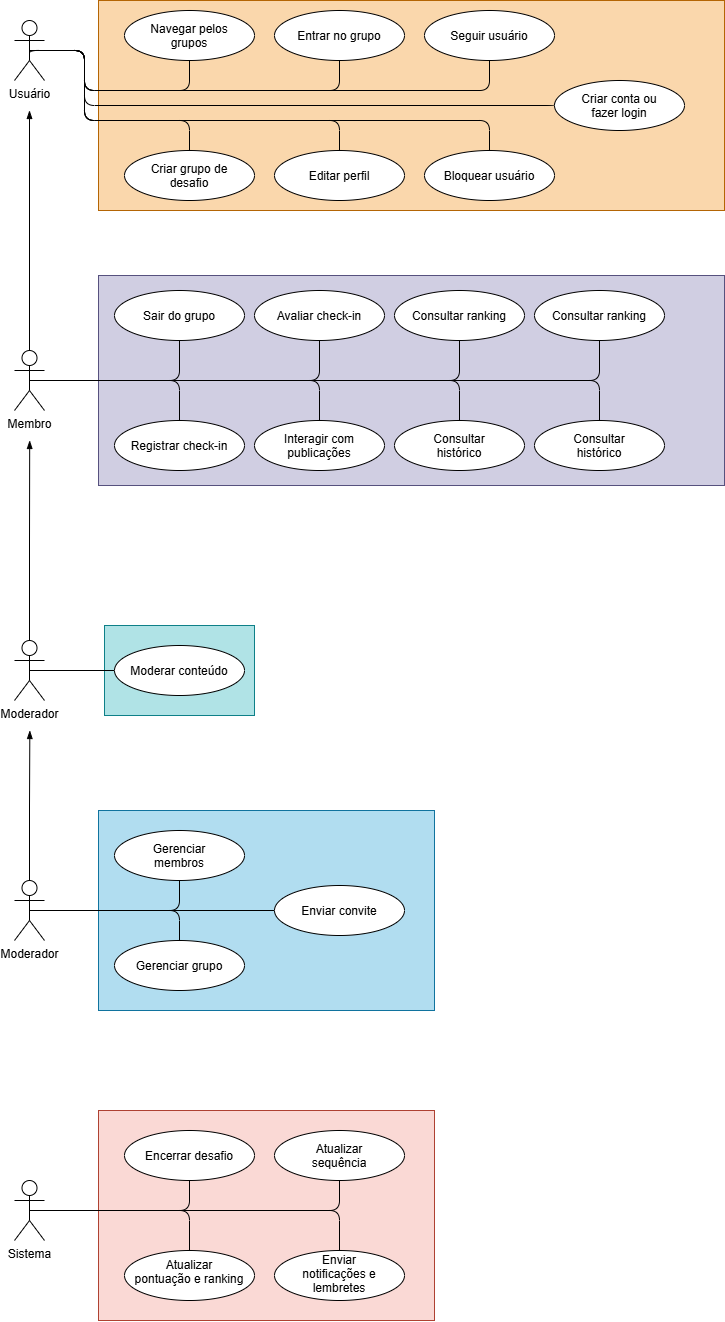

The diagram above was exported from draw.io. Its source (the exported page's mxGraphModel, read from the mxfile embedded in the PNG):
<mxGraphModel dx="1200" dy="890" grid="1" gridSize="10" guides="1" tooltips="1" connect="1" arrows="1" fold="1" page="1" pageScale="1" pageWidth="827" pageHeight="1169" math="0" shadow="0">
  <root>
    <mxCell id="0" />
    <mxCell id="1" parent="0" />
    <mxCell id="xfhtxlffiJpsbZo5SMV1-97" parent="1" style="whiteSpace=wrap;html=1;fillColor=#fad9d5;strokeColor=#ae4132;" value="" vertex="1">
      <mxGeometry height="210" width="336" x="134" y="1130" as="geometry" />
    </mxCell>
    <mxCell id="xfhtxlffiJpsbZo5SMV1-88" parent="1" style="whiteSpace=wrap;html=1;fillColor=#b1ddf0;strokeColor=#10739e;" value="" vertex="1">
      <mxGeometry height="200" width="336" x="134" y="830" as="geometry" />
    </mxCell>
    <mxCell id="xfhtxlffiJpsbZo5SMV1-83" parent="1" style="whiteSpace=wrap;html=1;fillColor=#b0e3e6;strokeColor=#0e8088;" value="" vertex="1">
      <mxGeometry height="90" width="150" x="140" y="645" as="geometry" />
    </mxCell>
    <mxCell id="xfhtxlffiJpsbZo5SMV1-63" parent="1" style="whiteSpace=wrap;html=1;fillColor=#d0cee2;strokeColor=#56517e;" value="" vertex="1">
      <mxGeometry height="210" width="626" x="134" y="295" as="geometry" />
    </mxCell>
    <mxCell id="xfhtxlffiJpsbZo5SMV1-39" parent="1" style="whiteSpace=wrap;html=1;fillColor=#fad7ac;strokeColor=#b46504;" value="" vertex="1">
      <mxGeometry height="210" width="626" x="134" y="20" as="geometry" />
    </mxCell>
    <mxCell id="xfhtxlffiJpsbZo5SMV1-52" edge="1" parent="1" source="xfhtxlffiJpsbZo5SMV1-40" style="edgeStyle=orthogonalEdgeStyle;rounded=1;orthogonalLoop=1;jettySize=auto;html=1;exitX=0.5;exitY=0.5;exitDx=0;exitDy=0;exitPerimeter=0;entryX=0.5;entryY=1;entryDx=0;entryDy=0;defaultLabelBackgroundColor=gap;startArrow=none;startFill=0;curved=0;endArrow=none;endFill=0;" target="xfhtxlffiJpsbZo5SMV1-42">
      <mxGeometry relative="1" as="geometry">
        <Array as="points">
          <mxPoint x="120" y="70" />
          <mxPoint x="120" y="110" />
          <mxPoint x="225" y="110" />
        </Array>
      </mxGeometry>
    </mxCell>
    <mxCell id="xfhtxlffiJpsbZo5SMV1-53" edge="1" parent="1" source="xfhtxlffiJpsbZo5SMV1-40" style="edgeStyle=orthogonalEdgeStyle;rounded=1;orthogonalLoop=1;jettySize=auto;html=1;exitX=0.5;exitY=0.5;exitDx=0;exitDy=0;exitPerimeter=0;entryX=0.5;entryY=1;entryDx=0;entryDy=0;defaultLabelBackgroundColor=gap;endArrow=none;endFill=0;curved=0;">
      <mxGeometry relative="1" x="-0.05" as="geometry">
        <Array as="points">
          <mxPoint x="120" y="70" />
          <mxPoint x="120" y="110" />
          <mxPoint x="375" y="110" />
        </Array>
        <mxPoint x="65" y="50.000000000000114" as="sourcePoint" />
        <mxPoint x="375" y="60" as="targetPoint" />
      </mxGeometry>
    </mxCell>
    <mxCell id="xfhtxlffiJpsbZo5SMV1-54" edge="1" parent="1" source="xfhtxlffiJpsbZo5SMV1-40" style="edgeStyle=orthogonalEdgeStyle;rounded=1;orthogonalLoop=1;jettySize=auto;html=1;exitX=0.5;exitY=0.5;exitDx=0;exitDy=0;exitPerimeter=0;entryX=0.5;entryY=1;entryDx=0;entryDy=0;defaultLabelBackgroundColor=gap;curved=0;endArrow=none;endFill=0;" target="xfhtxlffiJpsbZo5SMV1-48">
      <mxGeometry relative="1" as="geometry">
        <Array as="points">
          <mxPoint x="120" y="70" />
          <mxPoint x="120" y="110" />
          <mxPoint x="525" y="110" />
        </Array>
      </mxGeometry>
    </mxCell>
    <mxCell id="xfhtxlffiJpsbZo5SMV1-56" edge="1" parent="1" style="edgeStyle=orthogonalEdgeStyle;rounded=1;orthogonalLoop=1;jettySize=auto;html=1;exitX=0.5;exitY=0.5;exitDx=0;exitDy=0;exitPerimeter=0;entryX=0;entryY=0.5;entryDx=0;entryDy=0;defaultLabelBackgroundColor=gap;curved=0;endArrow=none;endFill=0;">
      <mxGeometry relative="1" x="0.0187" as="geometry">
        <Array as="points">
          <mxPoint x="65" y="70" />
          <mxPoint x="120" y="70" />
          <mxPoint x="120" y="125" />
          <mxPoint x="590" y="125" />
        </Array>
        <mxPoint x="64.99999999999989" y="75" as="sourcePoint" />
        <mxPoint x="590" y="123" as="targetPoint" />
      </mxGeometry>
    </mxCell>
    <mxCell id="xfhtxlffiJpsbZo5SMV1-57" edge="1" parent="1" source="xfhtxlffiJpsbZo5SMV1-40" style="edgeStyle=orthogonalEdgeStyle;rounded=1;orthogonalLoop=1;jettySize=auto;html=1;exitX=0.5;exitY=0.5;exitDx=0;exitDy=0;exitPerimeter=0;entryX=0.5;entryY=0;entryDx=0;entryDy=0;defaultLabelBackgroundColor=gap;curved=0;endArrow=none;endFill=0;" target="xfhtxlffiJpsbZo5SMV1-43">
      <mxGeometry relative="1" as="geometry">
        <Array as="points">
          <mxPoint x="120" y="70" />
          <mxPoint x="120" y="140" />
          <mxPoint x="225" y="140" />
        </Array>
      </mxGeometry>
    </mxCell>
    <mxCell id="xfhtxlffiJpsbZo5SMV1-58" edge="1" parent="1" source="xfhtxlffiJpsbZo5SMV1-40" style="edgeStyle=orthogonalEdgeStyle;rounded=1;orthogonalLoop=1;jettySize=auto;html=1;exitX=0.5;exitY=0.5;exitDx=0;exitDy=0;exitPerimeter=0;defaultLabelBackgroundColor=gap;curved=0;endArrow=none;endFill=0;" target="xfhtxlffiJpsbZo5SMV1-47">
      <mxGeometry relative="1" as="geometry">
        <Array as="points">
          <mxPoint x="120" y="70" />
          <mxPoint x="120" y="140" />
          <mxPoint x="375" y="140" />
        </Array>
      </mxGeometry>
    </mxCell>
    <mxCell id="xfhtxlffiJpsbZo5SMV1-59" edge="1" parent="1" source="xfhtxlffiJpsbZo5SMV1-40" style="edgeStyle=orthogonalEdgeStyle;rounded=1;orthogonalLoop=1;jettySize=auto;html=1;exitX=0.5;exitY=0.5;exitDx=0;exitDy=0;exitPerimeter=0;defaultLabelBackgroundColor=gap;curved=0;endArrow=none;endFill=0;" target="xfhtxlffiJpsbZo5SMV1-49">
      <mxGeometry relative="1" as="geometry">
        <Array as="points">
          <mxPoint x="120" y="70" />
          <mxPoint x="120" y="140" />
          <mxPoint x="525" y="140" />
        </Array>
      </mxGeometry>
    </mxCell>
    <mxCell id="xfhtxlffiJpsbZo5SMV1-40" parent="1" style="shape=umlActor;verticalLabelPosition=bottom;verticalAlign=top;html=1;outlineConnect=0;labelPerimeter=1;" value="Usuário" vertex="1">
      <mxGeometry height="60" width="30" x="50" y="40" as="geometry" />
    </mxCell>
    <mxCell id="xfhtxlffiJpsbZo5SMV1-62" edge="1" parent="1" source="xfhtxlffiJpsbZo5SMV1-41" style="edgeStyle=orthogonalEdgeStyle;rounded=0;orthogonalLoop=1;jettySize=auto;html=1;exitX=0.5;exitY=0;exitDx=0;exitDy=0;exitPerimeter=0;defaultLabelBackgroundColor=gap;endArrow=blockThin;endFill=1;">
      <mxGeometry relative="1" x="0.0539" as="geometry">
        <mxPoint x="65.19" y="460" as="targetPoint" />
      </mxGeometry>
    </mxCell>
    <mxCell id="xfhtxlffiJpsbZo5SMV1-85" edge="1" parent="1" source="xfhtxlffiJpsbZo5SMV1-41" style="edgeStyle=orthogonalEdgeStyle;rounded=1;orthogonalLoop=1;jettySize=auto;html=1;exitX=0.5;exitY=0.5;exitDx=0;exitDy=0;exitPerimeter=0;entryX=0;entryY=0.5;entryDx=0;entryDy=0;defaultLabelBackgroundColor=gap;curved=0;endArrow=none;endFill=0;" target="xfhtxlffiJpsbZo5SMV1-84">
      <mxGeometry relative="1" as="geometry" />
    </mxCell>
    <mxCell id="xfhtxlffiJpsbZo5SMV1-41" parent="1" style="shape=umlActor;verticalLabelPosition=bottom;verticalAlign=top;html=1;outlineConnect=0;labelPerimeter=1;" value="Moderador" vertex="1">
      <mxGeometry height="60" width="30" x="50" y="660" as="geometry" />
    </mxCell>
    <mxCell id="xfhtxlffiJpsbZo5SMV1-42" parent="1" style="ellipse;whiteSpace=wrap;html=1;shapeInside=1;" value="Navegar pelos grupos" vertex="1">
      <mxGeometry height="50" width="130" x="160" y="30" as="geometry" />
    </mxCell>
    <mxCell id="xfhtxlffiJpsbZo5SMV1-43" parent="1" style="ellipse;whiteSpace=wrap;html=1;shapeInside=1;" value="Criar grupo de desafio" vertex="1">
      <mxGeometry height="50" width="130" x="160" y="170" as="geometry" />
    </mxCell>
    <mxCell id="xfhtxlffiJpsbZo5SMV1-46" parent="1" style="ellipse;whiteSpace=wrap;html=1;shapeInside=1;" value="Entrar no grupo" vertex="1">
      <mxGeometry height="50" width="130" x="310" y="30" as="geometry" />
    </mxCell>
    <mxCell id="xfhtxlffiJpsbZo5SMV1-47" parent="1" style="ellipse;whiteSpace=wrap;html=1;shapeInside=1;" value="Editar perfil" vertex="1">
      <mxGeometry height="50" width="130" x="310" y="170" as="geometry" />
    </mxCell>
    <mxCell id="xfhtxlffiJpsbZo5SMV1-48" parent="1" style="ellipse;whiteSpace=wrap;html=1;shapeInside=1;" value="Seguir usuário" vertex="1">
      <mxGeometry height="50" width="130" x="460" y="30" as="geometry" />
    </mxCell>
    <mxCell id="xfhtxlffiJpsbZo5SMV1-49" parent="1" style="ellipse;whiteSpace=wrap;html=1;shapeInside=1;" value="Bloquear usuário" vertex="1">
      <mxGeometry height="50" width="130" x="460" y="170" as="geometry" />
    </mxCell>
    <mxCell id="xfhtxlffiJpsbZo5SMV1-50" parent="1" style="ellipse;whiteSpace=wrap;html=1;shapeInside=1;" value="Criar conta ou fazer login" vertex="1">
      <mxGeometry height="50" width="130" x="590" y="100" as="geometry" />
    </mxCell>
    <mxCell id="xfhtxlffiJpsbZo5SMV1-72" edge="1" parent="1" source="xfhtxlffiJpsbZo5SMV1-51" style="edgeStyle=orthogonalEdgeStyle;rounded=1;orthogonalLoop=1;jettySize=auto;html=1;exitX=0.5;exitY=0.5;exitDx=0;exitDy=0;exitPerimeter=0;entryX=0.5;entryY=1;entryDx=0;entryDy=0;defaultLabelBackgroundColor=gap;curved=0;endArrow=none;endFill=0;" target="xfhtxlffiJpsbZo5SMV1-64">
      <mxGeometry relative="1" as="geometry" />
    </mxCell>
    <mxCell id="xfhtxlffiJpsbZo5SMV1-73" edge="1" parent="1" source="xfhtxlffiJpsbZo5SMV1-51" style="edgeStyle=orthogonalEdgeStyle;rounded=1;orthogonalLoop=1;jettySize=auto;html=1;exitX=0.5;exitY=0.5;exitDx=0;exitDy=0;exitPerimeter=0;entryX=0.5;entryY=1;entryDx=0;entryDy=0;defaultLabelBackgroundColor=gap;curved=0;endArrow=none;endFill=0;" target="xfhtxlffiJpsbZo5SMV1-66">
      <mxGeometry relative="1" as="geometry" />
    </mxCell>
    <mxCell id="xfhtxlffiJpsbZo5SMV1-74" edge="1" parent="1" source="xfhtxlffiJpsbZo5SMV1-51" style="edgeStyle=orthogonalEdgeStyle;rounded=1;orthogonalLoop=1;jettySize=auto;html=1;exitX=0.5;exitY=0.5;exitDx=0;exitDy=0;exitPerimeter=0;defaultLabelBackgroundColor=gap;curved=0;endArrow=none;endFill=0;" target="xfhtxlffiJpsbZo5SMV1-68">
      <mxGeometry relative="1" as="geometry" />
    </mxCell>
    <mxCell id="xfhtxlffiJpsbZo5SMV1-75" edge="1" parent="1" source="xfhtxlffiJpsbZo5SMV1-51" style="edgeStyle=orthogonalEdgeStyle;rounded=1;orthogonalLoop=1;jettySize=auto;html=1;exitX=0.5;exitY=0.5;exitDx=0;exitDy=0;exitPerimeter=0;defaultLabelBackgroundColor=gap;curved=0;endArrow=none;endFill=0;" target="xfhtxlffiJpsbZo5SMV1-70">
      <mxGeometry relative="1" as="geometry" />
    </mxCell>
    <mxCell id="xfhtxlffiJpsbZo5SMV1-76" edge="1" parent="1" source="xfhtxlffiJpsbZo5SMV1-51" style="edgeStyle=orthogonalEdgeStyle;rounded=1;orthogonalLoop=1;jettySize=auto;html=1;exitX=0.5;exitY=0.5;exitDx=0;exitDy=0;exitPerimeter=0;entryX=0.5;entryY=0;entryDx=0;entryDy=0;defaultLabelBackgroundColor=gap;curved=0;endArrow=none;endFill=0;" target="xfhtxlffiJpsbZo5SMV1-71">
      <mxGeometry relative="1" as="geometry" />
    </mxCell>
    <mxCell id="xfhtxlffiJpsbZo5SMV1-77" edge="1" parent="1" source="xfhtxlffiJpsbZo5SMV1-51" style="edgeStyle=orthogonalEdgeStyle;rounded=1;orthogonalLoop=1;jettySize=auto;html=1;exitX=0.5;exitY=0.5;exitDx=0;exitDy=0;exitPerimeter=0;defaultLabelBackgroundColor=gap;curved=0;endArrow=none;endFill=0;" target="xfhtxlffiJpsbZo5SMV1-69">
      <mxGeometry relative="1" as="geometry" />
    </mxCell>
    <mxCell id="xfhtxlffiJpsbZo5SMV1-78" edge="1" parent="1" source="xfhtxlffiJpsbZo5SMV1-51" style="edgeStyle=orthogonalEdgeStyle;rounded=1;orthogonalLoop=1;jettySize=auto;html=1;exitX=0.5;exitY=0.5;exitDx=0;exitDy=0;exitPerimeter=0;entryX=0.5;entryY=0;entryDx=0;entryDy=0;defaultLabelBackgroundColor=gap;curved=0;endArrow=none;endFill=0;" target="xfhtxlffiJpsbZo5SMV1-67">
      <mxGeometry relative="1" as="geometry" />
    </mxCell>
    <mxCell id="xfhtxlffiJpsbZo5SMV1-79" edge="1" parent="1" source="xfhtxlffiJpsbZo5SMV1-51" style="edgeStyle=orthogonalEdgeStyle;rounded=1;orthogonalLoop=1;jettySize=auto;html=1;exitX=0.5;exitY=0.5;exitDx=0;exitDy=0;exitPerimeter=0;defaultLabelBackgroundColor=gap;curved=0;endArrow=none;endFill=0;" target="xfhtxlffiJpsbZo5SMV1-65">
      <mxGeometry relative="1" as="geometry" />
    </mxCell>
    <mxCell id="xfhtxlffiJpsbZo5SMV1-51" parent="1" style="shape=umlActor;verticalLabelPosition=bottom;verticalAlign=top;html=1;outlineConnect=0;labelPerimeter=1;" value="Membro" vertex="1">
      <mxGeometry height="60" width="30" x="50" y="370" as="geometry" />
    </mxCell>
    <mxCell id="xfhtxlffiJpsbZo5SMV1-61" edge="1" parent="1" style="edgeStyle=orthogonalEdgeStyle;rounded=0;orthogonalLoop=1;jettySize=auto;html=1;entryX=0.5;entryY=0;entryDx=0;entryDy=0;entryPerimeter=0;defaultLabelBackgroundColor=gap;endArrow=none;endFill=0;startArrow=blockThin;startFill=1;" target="xfhtxlffiJpsbZo5SMV1-51">
      <mxGeometry relative="1" as="geometry">
        <mxPoint x="65" y="130" as="sourcePoint" />
      </mxGeometry>
    </mxCell>
    <mxCell id="xfhtxlffiJpsbZo5SMV1-64" parent="1" style="ellipse;whiteSpace=wrap;html=1;shapeInside=1;" value="Sair do grupo" vertex="1">
      <mxGeometry height="50" width="130" x="150" y="310" as="geometry" />
    </mxCell>
    <mxCell id="xfhtxlffiJpsbZo5SMV1-65" parent="1" style="ellipse;whiteSpace=wrap;html=1;shapeInside=1;" value="Registrar check-in" vertex="1">
      <mxGeometry height="50" width="130" x="150" y="440" as="geometry" />
    </mxCell>
    <mxCell id="xfhtxlffiJpsbZo5SMV1-66" parent="1" style="ellipse;whiteSpace=wrap;html=1;shapeInside=1;" value="Avaliar check-in" vertex="1">
      <mxGeometry height="50" width="130" x="290" y="310" as="geometry" />
    </mxCell>
    <mxCell id="xfhtxlffiJpsbZo5SMV1-67" parent="1" style="ellipse;whiteSpace=wrap;html=1;shapeInside=1;" value="Interagir com publicações" vertex="1">
      <mxGeometry height="50" width="130" x="290" y="440" as="geometry" />
    </mxCell>
    <mxCell id="xfhtxlffiJpsbZo5SMV1-68" parent="1" style="ellipse;whiteSpace=wrap;html=1;shapeInside=1;" value="Consultar ranking" vertex="1">
      <mxGeometry height="50" width="130" x="430" y="310" as="geometry" />
    </mxCell>
    <mxCell id="xfhtxlffiJpsbZo5SMV1-69" parent="1" style="ellipse;whiteSpace=wrap;html=1;shapeInside=1;" value="Consultar histórico" vertex="1">
      <mxGeometry height="50" width="130" x="430" y="440" as="geometry" />
    </mxCell>
    <mxCell id="xfhtxlffiJpsbZo5SMV1-70" parent="1" style="ellipse;whiteSpace=wrap;html=1;shapeInside=1;" value="Consultar ranking" vertex="1">
      <mxGeometry height="50" width="130" x="570" y="310" as="geometry" />
    </mxCell>
    <mxCell id="xfhtxlffiJpsbZo5SMV1-71" parent="1" style="ellipse;whiteSpace=wrap;html=1;shapeInside=1;" value="Consultar histórico" vertex="1">
      <mxGeometry height="50" width="130" x="570" y="440" as="geometry" />
    </mxCell>
    <mxCell id="xfhtxlffiJpsbZo5SMV1-84" parent="1" style="ellipse;whiteSpace=wrap;html=1;shapeInside=1;" value="Moderar conteúdo" vertex="1">
      <mxGeometry height="50" width="130" x="150" y="665" as="geometry" />
    </mxCell>
    <mxCell id="xfhtxlffiJpsbZo5SMV1-87" edge="1" parent="1" source="xfhtxlffiJpsbZo5SMV1-86" style="edgeStyle=orthogonalEdgeStyle;rounded=0;orthogonalLoop=1;jettySize=auto;html=1;exitX=0.5;exitY=0;exitDx=0;exitDy=0;exitPerimeter=0;defaultLabelBackgroundColor=gap;endArrow=blockThin;endFill=1;">
      <mxGeometry relative="1" x="0.0046" as="geometry">
        <mxPoint x="65.32432432432427" y="750" as="targetPoint" />
      </mxGeometry>
    </mxCell>
    <mxCell id="xfhtxlffiJpsbZo5SMV1-93" edge="1" parent="1" source="xfhtxlffiJpsbZo5SMV1-86" style="edgeStyle=orthogonalEdgeStyle;rounded=1;orthogonalLoop=1;jettySize=auto;html=1;exitX=0.5;exitY=0.5;exitDx=0;exitDy=0;exitPerimeter=0;entryX=0.5;entryY=1;entryDx=0;entryDy=0;defaultLabelBackgroundColor=gap;curved=0;endArrow=none;endFill=0;" target="xfhtxlffiJpsbZo5SMV1-89">
      <mxGeometry relative="1" as="geometry" />
    </mxCell>
    <mxCell id="xfhtxlffiJpsbZo5SMV1-94" edge="1" parent="1" source="xfhtxlffiJpsbZo5SMV1-86" style="edgeStyle=orthogonalEdgeStyle;rounded=1;orthogonalLoop=1;jettySize=auto;html=1;exitX=0.5;exitY=0.5;exitDx=0;exitDy=0;exitPerimeter=0;entryX=0;entryY=0.5;entryDx=0;entryDy=0;defaultLabelBackgroundColor=gap;curved=0;endArrow=none;endFill=0;" target="xfhtxlffiJpsbZo5SMV1-91">
      <mxGeometry relative="1" as="geometry" />
    </mxCell>
    <mxCell id="xfhtxlffiJpsbZo5SMV1-95" edge="1" parent="1" source="xfhtxlffiJpsbZo5SMV1-86" style="edgeStyle=orthogonalEdgeStyle;rounded=1;orthogonalLoop=1;jettySize=auto;html=1;exitX=0.5;exitY=0.5;exitDx=0;exitDy=0;exitPerimeter=0;entryX=0.5;entryY=0;entryDx=0;entryDy=0;defaultLabelBackgroundColor=gap;curved=0;endArrow=none;endFill=0;" target="xfhtxlffiJpsbZo5SMV1-90">
      <mxGeometry relative="1" as="geometry" />
    </mxCell>
    <mxCell id="xfhtxlffiJpsbZo5SMV1-86" parent="1" style="shape=umlActor;verticalLabelPosition=bottom;verticalAlign=top;html=1;outlineConnect=0;labelPerimeter=1;" value="Moderador" vertex="1">
      <mxGeometry height="60" width="30" x="50" y="900" as="geometry" />
    </mxCell>
    <mxCell id="xfhtxlffiJpsbZo5SMV1-89" parent="1" style="ellipse;whiteSpace=wrap;html=1;shapeInside=1;" value="Gerenciar membros" vertex="1">
      <mxGeometry height="50" width="130" x="150" y="850" as="geometry" />
    </mxCell>
    <mxCell id="xfhtxlffiJpsbZo5SMV1-90" parent="1" style="ellipse;whiteSpace=wrap;html=1;shapeInside=1;" value="Gerenciar grupo" vertex="1">
      <mxGeometry height="50" width="130" x="150" y="960" as="geometry" />
    </mxCell>
    <mxCell id="xfhtxlffiJpsbZo5SMV1-91" parent="1" style="ellipse;whiteSpace=wrap;html=1;shapeInside=1;" value="Enviar convite" vertex="1">
      <mxGeometry height="50" width="130" x="310" y="905" as="geometry" />
    </mxCell>
    <mxCell id="xfhtxlffiJpsbZo5SMV1-102" edge="1" parent="1" source="xfhtxlffiJpsbZo5SMV1-96" style="edgeStyle=orthogonalEdgeStyle;rounded=1;orthogonalLoop=1;jettySize=auto;html=1;exitX=0.5;exitY=0.5;exitDx=0;exitDy=0;exitPerimeter=0;entryX=0.5;entryY=1;entryDx=0;entryDy=0;defaultLabelBackgroundColor=gap;curved=0;endArrow=none;endFill=0;" target="xfhtxlffiJpsbZo5SMV1-98">
      <mxGeometry relative="1" as="geometry" />
    </mxCell>
    <mxCell id="xfhtxlffiJpsbZo5SMV1-103" edge="1" parent="1" source="xfhtxlffiJpsbZo5SMV1-96" style="edgeStyle=orthogonalEdgeStyle;rounded=1;orthogonalLoop=1;jettySize=auto;html=1;exitX=0.5;exitY=0.5;exitDx=0;exitDy=0;exitPerimeter=0;entryX=0.5;entryY=1;entryDx=0;entryDy=0;defaultLabelBackgroundColor=gap;curved=0;endArrow=none;endFill=0;" target="xfhtxlffiJpsbZo5SMV1-100">
      <mxGeometry relative="1" as="geometry" />
    </mxCell>
    <mxCell id="xfhtxlffiJpsbZo5SMV1-104" edge="1" parent="1" source="xfhtxlffiJpsbZo5SMV1-96" style="edgeStyle=orthogonalEdgeStyle;rounded=1;orthogonalLoop=1;jettySize=auto;html=1;exitX=0.5;exitY=0.5;exitDx=0;exitDy=0;exitPerimeter=0;entryX=0.5;entryY=0;entryDx=0;entryDy=0;defaultLabelBackgroundColor=gap;curved=0;endArrow=none;endFill=0;" target="xfhtxlffiJpsbZo5SMV1-99">
      <mxGeometry relative="1" as="geometry" />
    </mxCell>
    <mxCell id="xfhtxlffiJpsbZo5SMV1-105" edge="1" parent="1" source="xfhtxlffiJpsbZo5SMV1-96" style="edgeStyle=orthogonalEdgeStyle;rounded=1;orthogonalLoop=1;jettySize=auto;html=1;exitX=0.5;exitY=0.5;exitDx=0;exitDy=0;exitPerimeter=0;entryX=0.5;entryY=0;entryDx=0;entryDy=0;defaultLabelBackgroundColor=gap;curved=0;endArrow=none;endFill=0;" target="xfhtxlffiJpsbZo5SMV1-101">
      <mxGeometry relative="1" as="geometry" />
    </mxCell>
    <mxCell id="xfhtxlffiJpsbZo5SMV1-96" parent="1" style="shape=umlActor;verticalLabelPosition=bottom;verticalAlign=top;html=1;outlineConnect=0;labelPerimeter=1;" value="Sistema" vertex="1">
      <mxGeometry height="60" width="30" x="50" y="1200" as="geometry" />
    </mxCell>
    <mxCell id="xfhtxlffiJpsbZo5SMV1-98" parent="1" style="ellipse;whiteSpace=wrap;html=1;shapeInside=1;" value="Encerrar desafio" vertex="1">
      <mxGeometry height="50" width="130" x="160" y="1150" as="geometry" />
    </mxCell>
    <mxCell id="xfhtxlffiJpsbZo5SMV1-99" parent="1" style="ellipse;whiteSpace=wrap;html=1;shapeInside=1;" value="Atualizar pontuação e ranking" vertex="1">
      <mxGeometry height="50" width="130" x="160" y="1270" as="geometry" />
    </mxCell>
    <mxCell id="xfhtxlffiJpsbZo5SMV1-100" parent="1" style="ellipse;whiteSpace=wrap;html=1;shapeInside=1;" value="Atualizar sequência" vertex="1">
      <mxGeometry height="50" width="130" x="310" y="1150" as="geometry" />
    </mxCell>
    <mxCell id="xfhtxlffiJpsbZo5SMV1-101" parent="1" style="ellipse;whiteSpace=wrap;html=1;shapeInside=1;" value="Enviar notificações e lembretes" vertex="1">
      <mxGeometry height="50" width="130" x="310" y="1270" as="geometry" />
    </mxCell>
  </root>
</mxGraphModel>